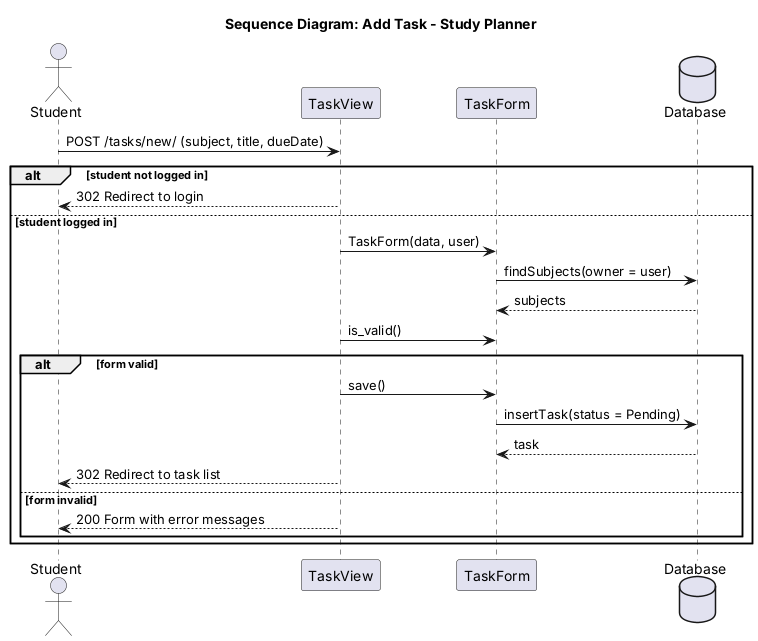

The diagram above was rendered by PlantUML. Its source (embedded in the PNG):
@startuml
title Sequence Diagram: Add Task - Study Planner
actor Student
participant TaskView
participant TaskForm
database Database

Student -> TaskView : POST /tasks/new/ (subject, title, dueDate)

alt student not logged in
    TaskView --> Student : 302 Redirect to login
else student logged in
    TaskView -> TaskForm : TaskForm(data, user)
    TaskForm -> Database : findSubjects(owner = user)
    Database --> TaskForm : subjects
    TaskView -> TaskForm : is_valid()

    alt form valid
        TaskView -> TaskForm : save()
        TaskForm -> Database : insertTask(status = Pending)
        Database --> TaskForm : task
        TaskView --> Student : 302 Redirect to task list
    else form invalid
        TaskView --> Student : 200 Form with error messages
    end
end

@enduml